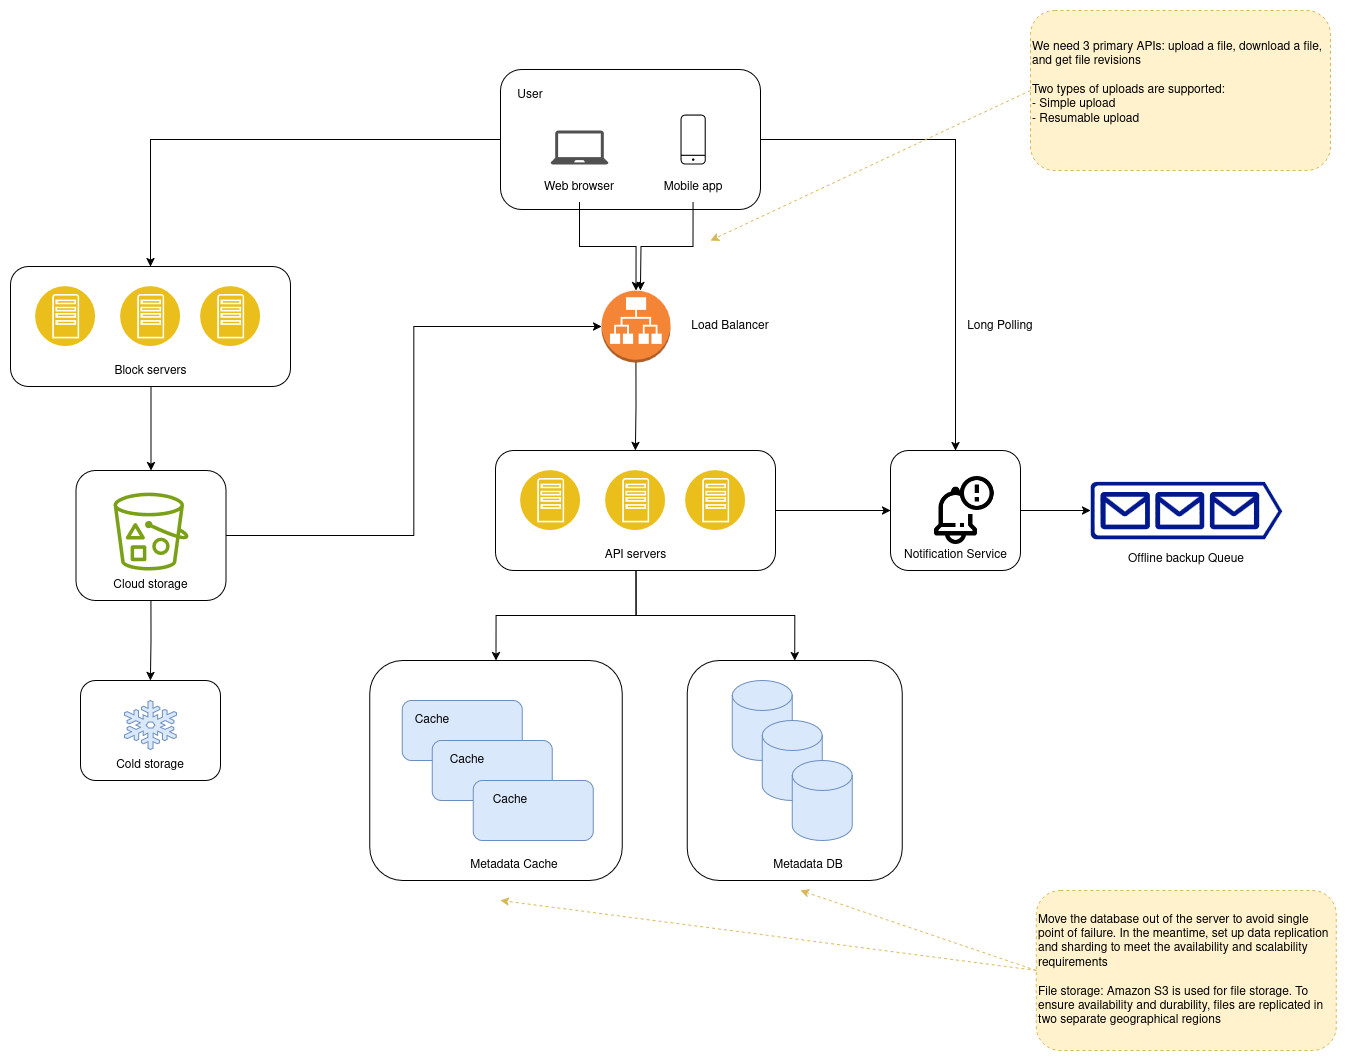

The diagram above was exported from draw.io. Its source (the exported page's mxGraphModel, read from the mxfile embedded in the PNG):
<mxGraphModel dx="2790" dy="1090" grid="1" gridSize="10" guides="1" tooltips="1" connect="1" arrows="1" fold="1" page="1" pageScale="1" pageWidth="850" pageHeight="1100" math="0" shadow="0">
  <root>
    <mxCell id="0" />
    <mxCell id="1" parent="0" />
    <mxCell id="3VtM1QO3zEpzEDvkbCo9-58" style="edgeStyle=orthogonalEdgeStyle;rounded=0;orthogonalLoop=1;jettySize=auto;html=1;exitX=1;exitY=0.5;exitDx=0;exitDy=0;" edge="1" parent="1" source="3VtM1QO3zEpzEDvkbCo9-52" target="3VtM1QO3zEpzEDvkbCo9-57">
      <mxGeometry relative="1" as="geometry" />
    </mxCell>
    <mxCell id="3VtM1QO3zEpzEDvkbCo9-52" value="" style="rounded=1;whiteSpace=wrap;html=1;" vertex="1" parent="1">
      <mxGeometry x="680" y="480" width="130" height="120" as="geometry" />
    </mxCell>
    <mxCell id="3VtM1QO3zEpzEDvkbCo9-46" value="" style="rounded=1;whiteSpace=wrap;html=1;" vertex="1" parent="1">
      <mxGeometry x="-130" y="710" width="140" height="100" as="geometry" />
    </mxCell>
    <mxCell id="3VtM1QO3zEpzEDvkbCo9-41" value="" style="rounded=1;whiteSpace=wrap;html=1;" vertex="1" parent="1">
      <mxGeometry x="-134.5" y="500" width="150" height="130" as="geometry" />
    </mxCell>
    <mxCell id="3VtM1QO3zEpzEDvkbCo9-30" value="" style="rounded=1;whiteSpace=wrap;html=1;" vertex="1" parent="1">
      <mxGeometry x="159.25" y="690" width="252.5" height="220" as="geometry" />
    </mxCell>
    <mxCell id="3VtM1QO3zEpzEDvkbCo9-21" value="" style="rounded=1;whiteSpace=wrap;html=1;" vertex="1" parent="1">
      <mxGeometry x="476.75" y="690" width="215" height="220" as="geometry" />
    </mxCell>
    <mxCell id="3VtM1QO3zEpzEDvkbCo9-54" style="edgeStyle=orthogonalEdgeStyle;rounded=0;orthogonalLoop=1;jettySize=auto;html=1;exitX=1;exitY=0.5;exitDx=0;exitDy=0;entryX=0;entryY=0.5;entryDx=0;entryDy=0;" edge="1" parent="1" source="3VtM1QO3zEpzEDvkbCo9-14" target="3VtM1QO3zEpzEDvkbCo9-52">
      <mxGeometry relative="1" as="geometry" />
    </mxCell>
    <mxCell id="3VtM1QO3zEpzEDvkbCo9-14" value="" style="rounded=1;whiteSpace=wrap;html=1;" vertex="1" parent="1">
      <mxGeometry x="285" y="480" width="280" height="120" as="geometry" />
    </mxCell>
    <mxCell id="3VtM1QO3zEpzEDvkbCo9-39" style="edgeStyle=orthogonalEdgeStyle;rounded=0;orthogonalLoop=1;jettySize=auto;html=1;exitX=0;exitY=0.5;exitDx=0;exitDy=0;entryX=0.5;entryY=0;entryDx=0;entryDy=0;" edge="1" parent="1" source="3VtM1QO3zEpzEDvkbCo9-5" target="3VtM1QO3zEpzEDvkbCo9-34">
      <mxGeometry relative="1" as="geometry" />
    </mxCell>
    <mxCell id="3VtM1QO3zEpzEDvkbCo9-55" style="edgeStyle=orthogonalEdgeStyle;rounded=0;orthogonalLoop=1;jettySize=auto;html=1;exitX=1;exitY=0.5;exitDx=0;exitDy=0;entryX=0.5;entryY=0;entryDx=0;entryDy=0;" edge="1" parent="1" source="3VtM1QO3zEpzEDvkbCo9-5" target="3VtM1QO3zEpzEDvkbCo9-52">
      <mxGeometry relative="1" as="geometry" />
    </mxCell>
    <mxCell id="3VtM1QO3zEpzEDvkbCo9-5" value="" style="rounded=1;whiteSpace=wrap;html=1;" vertex="1" parent="1">
      <mxGeometry x="290" y="99" width="260" height="140" as="geometry" />
    </mxCell>
    <mxCell id="3VtM1QO3zEpzEDvkbCo9-1" value="" style="sketch=0;pointerEvents=1;shadow=0;dashed=0;html=1;strokeColor=none;fillColor=#505050;labelPosition=center;verticalLabelPosition=bottom;verticalAlign=top;outlineConnect=0;align=center;shape=mxgraph.office.devices.laptop;" vertex="1" parent="1">
      <mxGeometry x="340" y="160" width="58" height="34" as="geometry" />
    </mxCell>
    <mxCell id="3VtM1QO3zEpzEDvkbCo9-2" value="" style="sketch=0;verticalLabelPosition=bottom;sketch=0;aspect=fixed;html=1;verticalAlign=top;strokeColor=none;fillColor=#000000;align=center;outlineConnect=0;pointerEvents=1;shape=mxgraph.citrix2.mobile;" vertex="1" parent="1">
      <mxGeometry x="470" y="144" width="25.255" height="50" as="geometry" />
    </mxCell>
    <mxCell id="3VtM1QO3zEpzEDvkbCo9-3" value="Web browser" style="text;html=1;align=center;verticalAlign=middle;whiteSpace=wrap;rounded=0;" vertex="1" parent="1">
      <mxGeometry x="328" y="202" width="82" height="30" as="geometry" />
    </mxCell>
    <mxCell id="3VtM1QO3zEpzEDvkbCo9-9" style="edgeStyle=orthogonalEdgeStyle;rounded=0;orthogonalLoop=1;jettySize=auto;html=1;exitX=0.5;exitY=1;exitDx=0;exitDy=0;" edge="1" parent="1" source="3VtM1QO3zEpzEDvkbCo9-4">
      <mxGeometry relative="1" as="geometry">
        <mxPoint x="430" y="320" as="targetPoint" />
      </mxGeometry>
    </mxCell>
    <mxCell id="3VtM1QO3zEpzEDvkbCo9-4" value="Mobile app" style="text;html=1;align=center;verticalAlign=middle;whiteSpace=wrap;rounded=0;" vertex="1" parent="1">
      <mxGeometry x="441.63" y="202" width="82" height="30" as="geometry" />
    </mxCell>
    <mxCell id="3VtM1QO3zEpzEDvkbCo9-6" value="User" style="text;html=1;align=center;verticalAlign=middle;whiteSpace=wrap;rounded=0;" vertex="1" parent="1">
      <mxGeometry x="290" y="110" width="60" height="30" as="geometry" />
    </mxCell>
    <mxCell id="3VtM1QO3zEpzEDvkbCo9-15" style="edgeStyle=orthogonalEdgeStyle;rounded=0;orthogonalLoop=1;jettySize=auto;html=1;exitX=0.5;exitY=1;exitDx=0;exitDy=0;exitPerimeter=0;entryX=0.5;entryY=0;entryDx=0;entryDy=0;" edge="1" parent="1" source="3VtM1QO3zEpzEDvkbCo9-7" target="3VtM1QO3zEpzEDvkbCo9-14">
      <mxGeometry relative="1" as="geometry" />
    </mxCell>
    <mxCell id="3VtM1QO3zEpzEDvkbCo9-7" value="" style="outlineConnect=0;dashed=0;verticalLabelPosition=bottom;verticalAlign=top;align=center;html=1;shape=mxgraph.aws3.application_load_balancer;fillColor=#F58536;gradientColor=none;" vertex="1" parent="1">
      <mxGeometry x="391" y="320" width="69" height="72" as="geometry" />
    </mxCell>
    <mxCell id="3VtM1QO3zEpzEDvkbCo9-8" style="edgeStyle=orthogonalEdgeStyle;rounded=0;orthogonalLoop=1;jettySize=auto;html=1;exitX=0.5;exitY=1;exitDx=0;exitDy=0;entryX=0.5;entryY=0;entryDx=0;entryDy=0;entryPerimeter=0;" edge="1" parent="1" source="3VtM1QO3zEpzEDvkbCo9-3" target="3VtM1QO3zEpzEDvkbCo9-7">
      <mxGeometry relative="1" as="geometry" />
    </mxCell>
    <mxCell id="3VtM1QO3zEpzEDvkbCo9-10" value="Load Balancer" style="text;html=1;align=center;verticalAlign=middle;whiteSpace=wrap;rounded=0;" vertex="1" parent="1">
      <mxGeometry x="480" y="341" width="80" height="30" as="geometry" />
    </mxCell>
    <mxCell id="3VtM1QO3zEpzEDvkbCo9-11" value="" style="image;aspect=fixed;perimeter=ellipsePerimeter;html=1;align=center;shadow=0;dashed=0;fontColor=#4277BB;labelBackgroundColor=default;fontSize=12;spacingTop=3;image=img/lib/ibm/applications/app_server.svg;" vertex="1" parent="1">
      <mxGeometry x="310" y="500" width="60" height="60" as="geometry" />
    </mxCell>
    <mxCell id="3VtM1QO3zEpzEDvkbCo9-12" value="" style="image;aspect=fixed;perimeter=ellipsePerimeter;html=1;align=center;shadow=0;dashed=0;fontColor=#4277BB;labelBackgroundColor=default;fontSize=12;spacingTop=3;image=img/lib/ibm/applications/app_server.svg;" vertex="1" parent="1">
      <mxGeometry x="395" y="500" width="60" height="60" as="geometry" />
    </mxCell>
    <mxCell id="3VtM1QO3zEpzEDvkbCo9-13" value="" style="image;aspect=fixed;perimeter=ellipsePerimeter;html=1;align=center;shadow=0;dashed=0;fontColor=#4277BB;labelBackgroundColor=default;fontSize=12;spacingTop=3;image=img/lib/ibm/applications/app_server.svg;" vertex="1" parent="1">
      <mxGeometry x="475" y="500" width="60" height="60" as="geometry" />
    </mxCell>
    <mxCell id="3VtM1QO3zEpzEDvkbCo9-32" style="edgeStyle=orthogonalEdgeStyle;rounded=0;orthogonalLoop=1;jettySize=auto;html=1;exitX=0.5;exitY=1;exitDx=0;exitDy=0;entryX=0.5;entryY=0;entryDx=0;entryDy=0;" edge="1" parent="1" source="3VtM1QO3zEpzEDvkbCo9-16" target="3VtM1QO3zEpzEDvkbCo9-30">
      <mxGeometry relative="1" as="geometry" />
    </mxCell>
    <mxCell id="3VtM1QO3zEpzEDvkbCo9-33" style="edgeStyle=orthogonalEdgeStyle;rounded=0;orthogonalLoop=1;jettySize=auto;html=1;exitX=0.5;exitY=1;exitDx=0;exitDy=0;entryX=0.5;entryY=0;entryDx=0;entryDy=0;" edge="1" parent="1" source="3VtM1QO3zEpzEDvkbCo9-16" target="3VtM1QO3zEpzEDvkbCo9-21">
      <mxGeometry relative="1" as="geometry" />
    </mxCell>
    <mxCell id="3VtM1QO3zEpzEDvkbCo9-16" value="API servers" style="text;html=1;align=center;verticalAlign=middle;whiteSpace=wrap;rounded=0;" vertex="1" parent="1">
      <mxGeometry x="383" y="570" width="85" height="30" as="geometry" />
    </mxCell>
    <mxCell id="3VtM1QO3zEpzEDvkbCo9-18" value="" style="shape=cylinder3;whiteSpace=wrap;html=1;boundedLbl=1;backgroundOutline=1;size=15;fillColor=#dae8fc;strokeColor=#6c8ebf;" vertex="1" parent="1">
      <mxGeometry x="521.75" y="710" width="60" height="80" as="geometry" />
    </mxCell>
    <mxCell id="3VtM1QO3zEpzEDvkbCo9-19" value="" style="shape=cylinder3;whiteSpace=wrap;html=1;boundedLbl=1;backgroundOutline=1;size=15;fillColor=#dae8fc;strokeColor=#6c8ebf;" vertex="1" parent="1">
      <mxGeometry x="551.75" y="750" width="60" height="80" as="geometry" />
    </mxCell>
    <mxCell id="3VtM1QO3zEpzEDvkbCo9-20" value="" style="shape=cylinder3;whiteSpace=wrap;html=1;boundedLbl=1;backgroundOutline=1;size=15;fillColor=#dae8fc;strokeColor=#6c8ebf;" vertex="1" parent="1">
      <mxGeometry x="581.75" y="790" width="60" height="80" as="geometry" />
    </mxCell>
    <mxCell id="3VtM1QO3zEpzEDvkbCo9-22" value="Metadata DB" style="text;html=1;align=center;verticalAlign=middle;whiteSpace=wrap;rounded=0;" vertex="1" parent="1">
      <mxGeometry x="554.25" y="880" width="87.5" height="30" as="geometry" />
    </mxCell>
    <mxCell id="3VtM1QO3zEpzEDvkbCo9-23" value="" style="rounded=1;whiteSpace=wrap;html=1;fillColor=#dae8fc;strokeColor=#6c8ebf;" vertex="1" parent="1">
      <mxGeometry x="191.75" y="730" width="120" height="60" as="geometry" />
    </mxCell>
    <mxCell id="3VtM1QO3zEpzEDvkbCo9-24" value="" style="rounded=1;whiteSpace=wrap;html=1;fillColor=#dae8fc;strokeColor=#6c8ebf;" vertex="1" parent="1">
      <mxGeometry x="221.75" y="770" width="120" height="60" as="geometry" />
    </mxCell>
    <mxCell id="3VtM1QO3zEpzEDvkbCo9-25" value="" style="rounded=1;whiteSpace=wrap;html=1;fillColor=#dae8fc;strokeColor=#6c8ebf;" vertex="1" parent="1">
      <mxGeometry x="262.75" y="810" width="120" height="60" as="geometry" />
    </mxCell>
    <mxCell id="3VtM1QO3zEpzEDvkbCo9-26" value="Cache" style="text;html=1;align=center;verticalAlign=middle;whiteSpace=wrap;rounded=0;" vertex="1" parent="1">
      <mxGeometry x="191.75" y="735" width="60" height="30" as="geometry" />
    </mxCell>
    <mxCell id="3VtM1QO3zEpzEDvkbCo9-27" value="Cache" style="text;html=1;align=center;verticalAlign=middle;whiteSpace=wrap;rounded=0;" vertex="1" parent="1">
      <mxGeometry x="226.75" y="775" width="60" height="30" as="geometry" />
    </mxCell>
    <mxCell id="3VtM1QO3zEpzEDvkbCo9-28" value="Cache" style="text;html=1;align=center;verticalAlign=middle;whiteSpace=wrap;rounded=0;" vertex="1" parent="1">
      <mxGeometry x="269.75" y="815" width="60" height="30" as="geometry" />
    </mxCell>
    <mxCell id="3VtM1QO3zEpzEDvkbCo9-31" value="Metadata Cache" style="text;html=1;align=center;verticalAlign=middle;whiteSpace=wrap;rounded=0;" vertex="1" parent="1">
      <mxGeometry x="255.5" y="880" width="96.25" height="30" as="geometry" />
    </mxCell>
    <mxCell id="3VtM1QO3zEpzEDvkbCo9-34" value="" style="rounded=1;whiteSpace=wrap;html=1;" vertex="1" parent="1">
      <mxGeometry x="-200" y="296" width="280" height="120" as="geometry" />
    </mxCell>
    <mxCell id="3VtM1QO3zEpzEDvkbCo9-35" value="" style="image;aspect=fixed;perimeter=ellipsePerimeter;html=1;align=center;shadow=0;dashed=0;fontColor=#4277BB;labelBackgroundColor=default;fontSize=12;spacingTop=3;image=img/lib/ibm/applications/app_server.svg;" vertex="1" parent="1">
      <mxGeometry x="-175" y="316" width="60" height="60" as="geometry" />
    </mxCell>
    <mxCell id="3VtM1QO3zEpzEDvkbCo9-36" value="" style="image;aspect=fixed;perimeter=ellipsePerimeter;html=1;align=center;shadow=0;dashed=0;fontColor=#4277BB;labelBackgroundColor=default;fontSize=12;spacingTop=3;image=img/lib/ibm/applications/app_server.svg;" vertex="1" parent="1">
      <mxGeometry x="-90" y="316" width="60" height="60" as="geometry" />
    </mxCell>
    <mxCell id="3VtM1QO3zEpzEDvkbCo9-37" value="" style="image;aspect=fixed;perimeter=ellipsePerimeter;html=1;align=center;shadow=0;dashed=0;fontColor=#4277BB;labelBackgroundColor=default;fontSize=12;spacingTop=3;image=img/lib/ibm/applications/app_server.svg;" vertex="1" parent="1">
      <mxGeometry x="-10" y="316" width="60" height="60" as="geometry" />
    </mxCell>
    <mxCell id="3VtM1QO3zEpzEDvkbCo9-43" style="edgeStyle=orthogonalEdgeStyle;rounded=0;orthogonalLoop=1;jettySize=auto;html=1;exitX=0.5;exitY=1;exitDx=0;exitDy=0;entryX=0.5;entryY=0;entryDx=0;entryDy=0;" edge="1" parent="1" source="3VtM1QO3zEpzEDvkbCo9-38" target="3VtM1QO3zEpzEDvkbCo9-41">
      <mxGeometry relative="1" as="geometry" />
    </mxCell>
    <mxCell id="3VtM1QO3zEpzEDvkbCo9-38" value="Block servers" style="text;html=1;align=center;verticalAlign=middle;whiteSpace=wrap;rounded=0;" vertex="1" parent="1">
      <mxGeometry x="-102" y="386" width="85" height="30" as="geometry" />
    </mxCell>
    <mxCell id="3VtM1QO3zEpzEDvkbCo9-40" value="" style="sketch=0;outlineConnect=0;fontColor=#232F3E;gradientColor=none;fillColor=#7AA116;strokeColor=none;dashed=0;verticalLabelPosition=bottom;verticalAlign=top;align=center;html=1;fontSize=12;fontStyle=0;aspect=fixed;pointerEvents=1;shape=mxgraph.aws4.bucket_with_objects;" vertex="1" parent="1">
      <mxGeometry x="-97" y="522" width="75" height="78" as="geometry" />
    </mxCell>
    <mxCell id="3VtM1QO3zEpzEDvkbCo9-47" style="edgeStyle=orthogonalEdgeStyle;rounded=0;orthogonalLoop=1;jettySize=auto;html=1;exitX=0.5;exitY=1;exitDx=0;exitDy=0;entryX=0.5;entryY=0;entryDx=0;entryDy=0;" edge="1" parent="1" source="3VtM1QO3zEpzEDvkbCo9-42" target="3VtM1QO3zEpzEDvkbCo9-46">
      <mxGeometry relative="1" as="geometry" />
    </mxCell>
    <mxCell id="3VtM1QO3zEpzEDvkbCo9-42" value="Cloud storage" style="text;html=1;align=center;verticalAlign=middle;whiteSpace=wrap;rounded=0;" vertex="1" parent="1">
      <mxGeometry x="-102" y="600" width="85" height="30" as="geometry" />
    </mxCell>
    <mxCell id="3VtM1QO3zEpzEDvkbCo9-44" style="edgeStyle=orthogonalEdgeStyle;rounded=0;orthogonalLoop=1;jettySize=auto;html=1;exitX=1;exitY=0.5;exitDx=0;exitDy=0;entryX=0;entryY=0.5;entryDx=0;entryDy=0;entryPerimeter=0;" edge="1" parent="1" source="3VtM1QO3zEpzEDvkbCo9-41" target="3VtM1QO3zEpzEDvkbCo9-7">
      <mxGeometry relative="1" as="geometry" />
    </mxCell>
    <mxCell id="3VtM1QO3zEpzEDvkbCo9-45" value="" style="shape=mxgraph.signs.nature.snowflake;html=1;pointerEvents=1;fillColor=#dae8fc;strokeColor=#6c8ebf;verticalLabelPosition=bottom;verticalAlign=top;align=center;" vertex="1" parent="1">
      <mxGeometry x="-86" y="730" width="52" height="49" as="geometry" />
    </mxCell>
    <mxCell id="3VtM1QO3zEpzEDvkbCo9-48" value="Cold storage" style="text;html=1;align=center;verticalAlign=middle;whiteSpace=wrap;rounded=0;" vertex="1" parent="1">
      <mxGeometry x="-95" y="780" width="70" height="30" as="geometry" />
    </mxCell>
    <mxCell id="3VtM1QO3zEpzEDvkbCo9-51" value="" style="shape=image;html=1;verticalAlign=top;verticalLabelPosition=bottom;labelBackgroundColor=#ffffff;imageAspect=0;aspect=fixed;image=https://cdn1.iconfinder.com/data/icons/ui-essential-17/32/UI_Essential_Outline_1_essential-app-ui-bell-notification-alert-128.png" vertex="1" parent="1">
      <mxGeometry x="720" y="506" width="68" height="68" as="geometry" />
    </mxCell>
    <mxCell id="3VtM1QO3zEpzEDvkbCo9-53" value="Notification Service" style="text;html=1;align=center;verticalAlign=middle;whiteSpace=wrap;rounded=0;" vertex="1" parent="1">
      <mxGeometry x="692.5" y="570" width="105" height="30" as="geometry" />
    </mxCell>
    <mxCell id="3VtM1QO3zEpzEDvkbCo9-56" value="Long Polling" style="text;html=1;align=center;verticalAlign=middle;whiteSpace=wrap;rounded=0;" vertex="1" parent="1">
      <mxGeometry x="750" y="341" width="80" height="30" as="geometry" />
    </mxCell>
    <mxCell id="3VtM1QO3zEpzEDvkbCo9-57" value="" style="sketch=0;aspect=fixed;pointerEvents=1;shadow=0;dashed=0;html=1;strokeColor=none;labelPosition=center;verticalLabelPosition=bottom;verticalAlign=top;align=center;fillColor=#00188D;shape=mxgraph.azure.queue_generic" vertex="1" parent="1">
      <mxGeometry x="880" y="511.25" width="191.67" height="57.5" as="geometry" />
    </mxCell>
    <mxCell id="3VtM1QO3zEpzEDvkbCo9-59" value="Offline backup Queue" style="text;html=1;align=center;verticalAlign=middle;whiteSpace=wrap;rounded=0;" vertex="1" parent="1">
      <mxGeometry x="913.75" y="574" width="124.16" height="30" as="geometry" />
    </mxCell>
    <mxCell id="3VtM1QO3zEpzEDvkbCo9-60" value="&lt;div&gt;We need 3 primary APIs: upload a file, download a file, and get file revisions&lt;/div&gt;&lt;div&gt;&lt;br&gt;&lt;/div&gt;&lt;div&gt;Two types of uploads are supported:&lt;br&gt;- Simple upload&lt;br&gt;- Resumable upload&lt;/div&gt;&lt;div&gt;&lt;br&gt;&lt;/div&gt;" style="rounded=1;whiteSpace=wrap;html=1;dashed=1;fillColor=#fff2cc;strokeColor=#d6b656;align=left;" vertex="1" parent="1">
      <mxGeometry x="820" y="40" width="300" height="160" as="geometry" />
    </mxCell>
    <mxCell id="3VtM1QO3zEpzEDvkbCo9-61" value="" style="endArrow=classic;html=1;rounded=0;exitX=0;exitY=0.5;exitDx=0;exitDy=0;dashed=1;fillColor=#fff2cc;strokeColor=#d6b656;" edge="1" parent="1" source="3VtM1QO3zEpzEDvkbCo9-60">
      <mxGeometry width="50" height="50" relative="1" as="geometry">
        <mxPoint x="660" y="400" as="sourcePoint" />
        <mxPoint x="500" y="270" as="targetPoint" />
      </mxGeometry>
    </mxCell>
    <mxCell id="3VtM1QO3zEpzEDvkbCo9-62" value="Move the database out of the server to avoid single point of failure. In the meantime, set up data replication and sharding to meet the availability and scalability requirements&lt;br&gt;&lt;br&gt;File storage: Amazon S3 is used for file storage. To ensure availability and durability, files are replicated in two separate geographical regions" style="rounded=1;whiteSpace=wrap;html=1;dashed=1;fillColor=#fff2cc;strokeColor=#d6b656;align=left;" vertex="1" parent="1">
      <mxGeometry x="825.83" y="920" width="300" height="160" as="geometry" />
    </mxCell>
    <mxCell id="3VtM1QO3zEpzEDvkbCo9-63" value="" style="endArrow=classic;html=1;rounded=0;exitX=0;exitY=0.5;exitDx=0;exitDy=0;fillColor=#fff2cc;strokeColor=#d6b656;dashed=1;" edge="1" parent="1" source="3VtM1QO3zEpzEDvkbCo9-62">
      <mxGeometry width="50" height="50" relative="1" as="geometry">
        <mxPoint x="660" y="570" as="sourcePoint" />
        <mxPoint x="590" y="920" as="targetPoint" />
      </mxGeometry>
    </mxCell>
    <mxCell id="3VtM1QO3zEpzEDvkbCo9-64" value="" style="endArrow=classic;html=1;rounded=0;exitX=0;exitY=0.5;exitDx=0;exitDy=0;fillColor=#fff2cc;strokeColor=#d6b656;dashed=1;" edge="1" parent="1" source="3VtM1QO3zEpzEDvkbCo9-62">
      <mxGeometry width="50" height="50" relative="1" as="geometry">
        <mxPoint x="660" y="650" as="sourcePoint" />
        <mxPoint x="290" y="930" as="targetPoint" />
      </mxGeometry>
    </mxCell>
  </root>
</mxGraphModel>